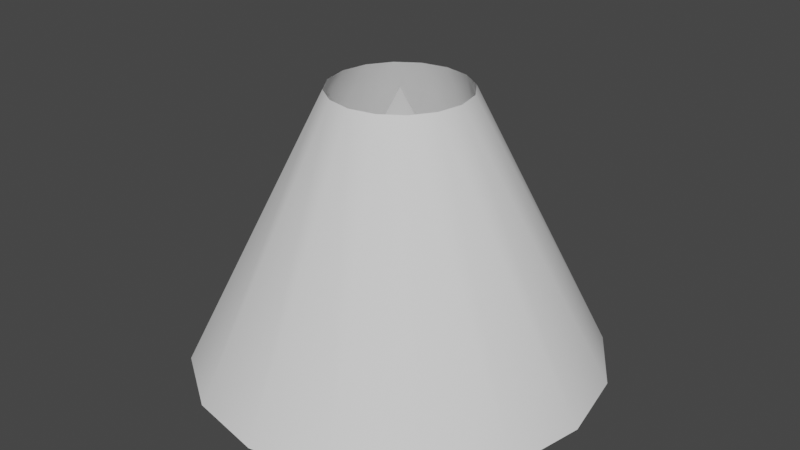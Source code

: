 # Source: Engine_exhaust_shapes.blend  (saved by Blender 2.93.21; exported with 4.5.12 LTS)
import bpy
from mathutils import Matrix  # noqa: F401  (used for matrix-valued properties, if any)

bpy.ops.wm.read_factory_settings(use_empty=True)
scene = bpy.context.scene
scene.name = 'Scene'

# ---- collections
col_collection = bpy.data.collections.new('Collection'); scene.collection.children.link(col_collection)

# ---- world
world_world = bpy.data.worlds.new('World'); scene.world = world_world
world_world.use_nodes = True; world_world.node_tree.nodes.clear()
_N = world_world.node_tree.nodes; _L = world_world.node_tree.links
n0 = _N.new('ShaderNodeOutputWorld'); n0.name = 'World Output'; n0.location = (300, 300)
n1 = _N.new('ShaderNodeBackground'); n1.name = 'Background'; n1.location = (10, 300)
n1.inputs[0].default_value = (0.05088, 0.05088, 0.05088, 1.0)
_L.new(n1.outputs[0], n0.inputs[0])
n0.is_active_output = True
world_world.color = (0.05088, 0.05088, 0.05088)
world_world.use_sun_shadow = False
world_world.sun_shadow_jitter_overblur = 0.0

# ---- meshes
me_cone = bpy.data.meshes.new('Cone')
me_cone.from_pydata([(0.0, 1.0, -2.0), (0.3827, 0.9239, -2.0), (0.7071, 0.7071, -2.0), (0.9239, 0.3827, -2.0), (1.0, -4.371e-08, -2.0), (0.9239, -0.3827, -2.0), (0.7071, -0.7071, -2.0), (0.3827, -0.9239, -2.0), (-8.742e-08, -1.0, -2.0), (-0.3827, -0.9239, -2.0), (-0.7071, -0.7071, -2.0), (-0.9239, -0.3827, -2.0), (-1.0, 1.192e-08, -2.0), (-0.9239, 0.3827, -2.0), (-0.7071, 0.7071, -2.0), (-0.3827, 0.9239, -2.0), (0.0, 0.0, 0.0)], [], [(0, 16, 1), (1, 16, 2), (2, 16, 3), (3, 16, 4), (4, 16, 5), (5, 16, 6), (6, 16, 7), (7, 16, 8), (8, 16, 9), (9, 16, 10), (10, 16, 11), (11, 16, 12), (12, 16, 13), (13, 16, 14), (14, 16, 15), (15, 16, 0)])
me_cone.polygons.foreach_set('use_smooth', [True] * 16)
_uv = me_cone.uv_layers.new(name='UVMap')
_uv.uv.foreach_set('vector', [0.25, 0.49, 0.25, 0.25, 0.3418, 0.4717, 0.3418, 0.4717, 0.25, 0.25, 0.4197, 0.4197, 0.4197, 0.4197, 0.25, 0.25, 0.4717, 0.3418, 0.4717, 0.3418, 0.25, 0.25, 0.49, 0.25, 0.49, 0.25, 0.25, 0.25, 0.4717, 0.1582, 0.4717, 0.1582, 0.25, 0.25, 0.4197, 0.08029, 0.4197, 0.08029, 0.25, 0.25, 0.3418, 0.02827, 0.3418, 0.02827, 0.25, 0.25, 0.25, 0.01, 0.25, 0.01, 0.25, 0.25, 0.1582, 0.02827, 0.1582, 0.02827, 0.25, 0.25, 0.08029, 0.08029, 0.08029, 0.08029, 0.25, 0.25, 0.02827, 0.1582, 0.02827, 0.1582, 0.25, 0.25, 0.01, 0.25, 0.01, 0.25, 0.25, 0.25, 0.02827, 0.3418, 0.02827, 0.3418, 0.25, 0.25, 0.08029, 0.4197, 0.08029, 0.4197, 0.25, 0.25, 0.1582, 0.4717, 0.1582, 0.4717, 0.25, 0.25, 0.25, 0.49])
_ca = me_cone.color_attributes.new('Col', 'BYTE_COLOR', 'CORNER')
_ca.data.foreach_set('color', [0.0, 0.0, 0.0, 1.0, 1.0, 1.0, 1.0, 1.0, 0.0, 0.0, 0.0, 1.0, 0.0, 0.0, 0.0, 1.0, 1.0, 1.0, 1.0, 1.0, 0.0, 0.0, 0.0, 1.0, 0.0, 0.0, 0.0, 1.0, 1.0, 1.0, 1.0, 1.0, 0.001214, 0.001214, 0.001214, 1.0, 0.001214, 0.001214, 0.001214, 1.0, 1.0, 1.0, 1.0, 1.0, 0.0, 0.0, 0.0, 1.0, 0.0, 0.0, 0.0, 1.0, 1.0, 1.0, 1.0, 1.0, 0.0, 0.0, 0.0, 1.0, 0.0, 0.0, 0.0, 1.0, 1.0, 1.0, 1.0, 1.0, 0.0009106, 0.0009106, 0.0009106, 1.0, 0.0009106, 0.0009106, 0.0009106, 1.0, 1.0, 1.0, 1.0, 1.0, 0.0, 0.0, 0.0, 1.0, 0.0, 0.0, 0.0, 1.0, 1.0, 1.0, 1.0, 1.0, 0.0, 0.0, 0.0, 1.0, 0.0, 0.0, 0.0, 1.0, 1.0, 1.0, 1.0, 1.0, 0.0006071, 0.0006071, 0.0006071, 1.0, 0.0006071, 0.0006071, 0.0006071, 1.0, 1.0, 1.0, 1.0, 1.0, 0.0, 0.0, 0.0, 1.0, 0.0, 0.0, 0.0, 1.0, 1.0, 1.0, 1.0, 1.0, 0.0, 0.0, 0.0, 1.0, 0.0, 0.0, 0.0, 1.0, 1.0, 1.0, 1.0, 1.0, 0.0, 0.0, 0.0, 1.0, 0.0, 0.0, 0.0, 1.0, 1.0, 1.0, 1.0, 1.0, 0.0, 0.0, 0.0, 1.0, 0.0, 0.0, 0.0, 1.0, 1.0, 1.0, 1.0, 1.0, 0.0, 0.0, 0.0, 1.0, 0.0, 0.0, 0.0, 1.0, 1.0, 1.0, 1.0, 1.0, 0.0, 0.0, 0.0, 1.0, 0.0, 0.0, 0.0, 1.0, 1.0, 1.0, 1.0, 1.0, 0.0, 0.0, 0.0, 1.0])
me_cone.use_remesh_fix_poles = True
me_cone.use_remesh_preserve_attributes = False
me_cone.update()
me_cone_001 = bpy.data.meshes.new('Cone.001')
me_cone_001.from_pydata([(-1.653e-08, 1.5, -2.0), (0.574, 1.386, -2.0), (1.061, 1.061, -2.0), (1.386, 0.574, -2.0), (1.5, -6.324e-08, -2.0), (1.386, -0.574, -2.0), (1.061, -1.061, -2.0), (0.574, -1.386, -2.0), (-1.477e-07, -1.5, -2.0), (-0.574, -1.386, -2.0), (-1.061, -1.061, -2.0), (-1.386, -0.574, -2.0), (-1.5, 2.022e-08, -2.0), (-1.386, 0.574, -2.0), (-1.061, 1.061, -2.0), (-0.574, 1.386, -2.0), (-0.3536, 0.3536, 0.0), (-0.4619, -0.1913, 0.0), (-4.557e-08, -0.5, 0.0), (0.4619, -0.1913, 0.0), (0.3536, 0.3536, 0.0), (-0.1913, 0.4619, 0.0), (-0.5, 3.168e-09, 0.0), (-0.1913, -0.4619, 0.0), (0.3536, -0.3536, 0.0), (0.4619, 0.1913, 0.0), (-1.863e-09, 0.5, 0.0), (-0.4619, 0.1913, 0.0), (-0.3536, -0.3536, 0.0), (0.1913, -0.4619, 0.0), (0.5, -2.465e-08, 0.0), (0.1913, 0.4619, 0.0)], [], [(1, 31, 20, 2), (2, 20, 25, 3), (3, 25, 30, 4), (4, 30, 19, 5), (5, 19, 24, 6), (6, 24, 29, 7), (7, 29, 18, 8), (8, 18, 23, 9), (9, 23, 28, 10), (10, 28, 17, 11), (11, 17, 22, 12), (12, 22, 27, 13), (13, 27, 16, 14), (14, 16, 21, 15), (21, 26, 0, 15), (0, 26, 31, 1)])
me_cone_001.polygons.foreach_set('use_smooth', [True] * 16)
_uv = me_cone_001.uv_layers.new(name='UVMap')
_uv.uv.foreach_set('vector', [0.3418, 0.4717, 0.2959, 0.3609, 0.3349, 0.3349, 0.4197, 0.4197, 0.4197, 0.4197, 0.3349, 0.3349, 0.3609, 0.2959, 0.4717, 0.3418, 0.4717, 0.3418, 0.3609, 0.2959, 0.37, 0.25, 0.49, 0.25, 0.49, 0.25, 0.37, 0.25, 0.3609, 0.2041, 0.4717, 0.1582, 0.4717, 0.1582, 0.3609, 0.2041, 0.3349, 0.1651, 0.4197, 0.08029, 0.4197, 0.08029, 0.3349, 0.1651, 0.2959, 0.1391, 0.3418, 0.02827, 0.3418, 0.02827, 0.2959, 0.1391, 0.25, 0.13, 0.25, 0.01, 0.25, 0.01, 0.25, 0.13, 0.2041, 0.1391, 0.1582, 0.02827, 0.1582, 0.02827, 0.2041, 0.1391, 0.1651, 0.1651, 0.08029, 0.08029, 0.08029, 0.08029, 0.1651, 0.1651, 0.1391, 0.2041, 0.02827, 0.1582, 0.02827, 0.1582, 0.1391, 0.2041, 0.13, 0.25, 0.01, 0.25, 0.01, 0.25, 0.13, 0.25, 0.1391, 0.2959, 0.02827, 0.3418, 0.02827, 0.3418, 0.1391, 0.2959, 0.1651, 0.3349, 0.08029, 0.4197, 0.08029, 0.4197, 0.1651, 0.3349, 0.2041, 0.3609, 0.1582, 0.4717, 0.2041, 0.3609, 0.25, 0.37, 0.25, 0.49, 0.1582, 0.4717, 0.25, 0.49, 0.25, 0.37, 0.2959, 0.3609, 0.3418, 0.4717])
_ca = me_cone_001.color_attributes.new('Col', 'BYTE_COLOR', 'CORNER')
_ca.data.foreach_set('color', [0.0, 0.0, 0.0, 1.0, 1.0, 1.0, 1.0, 1.0, 1.0, 1.0, 1.0, 1.0, 0.0, 0.0, 0.0, 1.0, 0.0, 0.0, 0.0, 1.0, 1.0, 1.0, 1.0, 1.0, 1.0, 1.0, 1.0, 1.0, 0.0, 0.0, 0.0, 1.0, 0.0, 0.0, 0.0, 1.0, 1.0, 1.0, 1.0, 1.0, 1.0, 1.0, 1.0, 1.0, 0.0, 0.0, 0.0, 1.0, 0.0, 0.0, 0.0, 1.0, 1.0, 1.0, 1.0, 1.0, 1.0, 1.0, 1.0, 1.0, 0.0, 0.0, 0.0, 1.0, 0.0, 0.0, 0.0, 1.0, 1.0, 1.0, 1.0, 1.0, 1.0, 1.0, 1.0, 1.0, 0.0, 0.0, 0.0, 1.0, 0.0, 0.0, 0.0, 1.0, 1.0, 1.0, 1.0, 1.0, 1.0, 1.0, 1.0, 1.0, 0.0, 0.0, 0.0, 1.0, 0.0, 0.0, 0.0, 1.0, 1.0, 1.0, 1.0, 1.0, 1.0, 1.0, 1.0, 1.0, 0.0, 0.0, 0.0, 1.0, 0.0, 0.0, 0.0, 1.0, 1.0, 1.0, 1.0, 1.0, 1.0, 1.0, 1.0, 1.0, 0.0, 0.0, 0.0, 1.0, 0.0, 0.0, 0.0, 1.0, 1.0, 1.0, 1.0, 1.0, 1.0, 1.0, 1.0, 1.0, 0.0, 0.0, 0.0, 1.0, 0.0, 0.0, 0.0, 1.0, 1.0, 1.0, 1.0, 1.0, 1.0, 1.0, 1.0, 1.0, 0.0, 0.0, 0.0, 1.0, 0.0, 0.0, 0.0, 1.0, 1.0, 1.0, 1.0, 1.0, 1.0, 1.0, 1.0, 1.0, 0.0, 0.0, 0.0, 1.0, 0.0, 0.0, 0.0, 1.0, 1.0, 1.0, 1.0, 1.0, 1.0, 1.0, 1.0, 1.0, 0.0, 0.0, 0.0, 1.0, 0.0, 0.0, 0.0, 1.0, 1.0, 1.0, 1.0, 1.0, 1.0, 1.0, 1.0, 1.0, 0.0, 0.0, 0.0, 1.0, 0.0, 0.0, 0.0, 1.0, 1.0, 1.0, 1.0, 1.0, 1.0, 1.0, 1.0, 1.0, 0.0, 0.0, 0.0, 1.0, 1.0, 1.0, 1.0, 1.0, 1.0, 1.0, 1.0, 1.0, 0.0, 0.0, 0.0, 1.0, 0.0, 0.0, 0.0, 1.0, 0.0, 0.0, 0.0, 1.0, 1.0, 1.0, 1.0, 1.0, 1.0, 1.0, 1.0, 1.0, 0.0, 0.0, 0.0, 1.0])
me_cone_001.use_remesh_fix_poles = True
me_cone_001.use_remesh_preserve_attributes = False
me_cone_001.update()

# ---- objects
ob_cone_expanding = bpy.data.objects.new('Cone_expanding', me_cone)
ob_cone_expanding_cut = bpy.data.objects.new('Cone_expanding_cut', me_cone_001)

# ---- transforms, parenting, visibility, modifiers, constraints
ob_cone_expanding.location = (0.0, 0.0, 0.0)
ob_cone_expanding_cut.location = (0.0, 0.0, 0.0)

# ---- collection membership
col_collection.objects.link(ob_cone_expanding)
col_collection.objects.link(ob_cone_expanding_cut)

# ---- scene / render settings (as saved in the file)
scene.frame_start = 1; scene.frame_end = 250; scene.frame_set(1)
scene.render.engine = 'BLENDER_WORKBENCH'
scene.cycles.use_denoising = False
scene.cycles.samples = 128
scene.cycles.sampling_pattern = 'TABULATED_SOBOL'
scene.cycles.use_adaptive_sampling = False
scene.cycles.use_light_tree = False
scene.view_settings.view_transform = 'Filmic'
bpy.context.view_layer.update()

# ---- added for rendering (the .blend has no active camera and no usable light): camera, sun
cam_auto = bpy.data.cameras.new('AutoCamera')
cam_auto.lens = 50.0
cam_auto.sensor_width = 36.0
cam_auto.clip_end = 1000.0
ob_auto_camera = bpy.data.objects.new('AutoCamera', cam_auto)
scene.collection.objects.link(ob_auto_camera)
ob_auto_camera.location = (4.33969, -5.20763, 2.47175)
ob_auto_camera.rotation_euler = (1.09748, -7.21219e-08, 0.694738)
scene.camera = ob_auto_camera
light_auto_sun = bpy.data.lights.new('AutoSun', 'SUN')
light_auto_sun.energy = 3.0
light_auto_sun.angle = 0.0523599
ob_auto_sun = bpy.data.objects.new('AutoSun', light_auto_sun)
scene.collection.objects.link(ob_auto_sun)
ob_auto_sun.rotation_euler = (0.872665, 0.174533, 0.523599)
bpy.context.view_layer.update()
